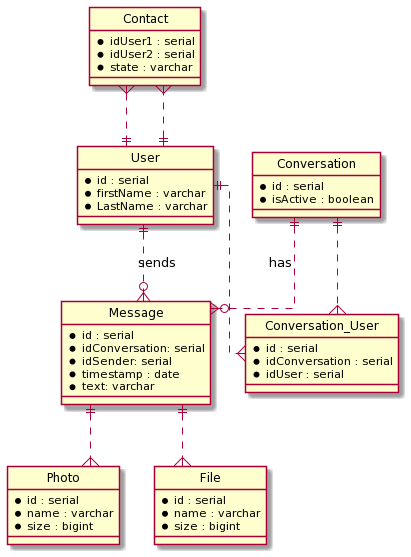

The diagram above was rendered by PlantUML. Its source (embedded in the PNG):
@startuml
' hide the spot
hide circle
 
' avoid problems with angled crows feet
skinparam linetype ortho


entity Contact{
    *idUser1 : serial
    *idUser2 : serial
    *state : varchar

}

entity User{
    *id : serial
    *firstName : varchar
    *LastName : varchar
}
entity Message{
    *id : serial
    *idConversation: serial
    *idSender: serial
    *timestamp : date
    *text: varchar
}
entity Conversation_User{
    *id : serial
    *idConversation : serial
    *idUser : serial
}
entity Conversation{
    *id : serial
    *isActive : boolean
}



entity Photo{
    *id : serial
    *name : varchar
    *size : bigint
}

entity File{
    *id : serial
    *name : varchar
    *size : bigint
}

User||..{Conversation_User
Conversation||..{Conversation_User
User||..{Contact
Contact}..||User
Conversation||..o{Message : has
Message||..{Photo
Message||..{File
User||..o{Message : sends
@enduml